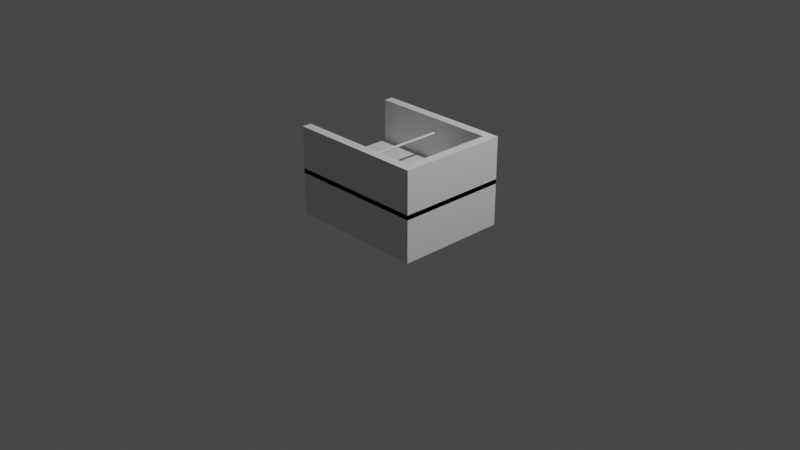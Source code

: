 # Source: conveyor_model2.blend  (saved by Blender 2.82.7; exported with 4.5.12 LTS)
import bpy
from mathutils import Matrix  # noqa: F401  (used for matrix-valued properties, if any)

bpy.ops.wm.read_factory_settings(use_empty=True)
scene = bpy.context.scene
scene.name = 'Scene'

# ---- collections
col_collection = bpy.data.collections.new('Collection'); scene.collection.children.link(col_collection)

# ---- world
world_world = bpy.data.worlds.new('World'); scene.world = world_world
world_world.use_nodes = True; world_world.node_tree.nodes.clear()
_N = world_world.node_tree.nodes; _L = world_world.node_tree.links
n0 = _N.new('ShaderNodeOutputWorld'); n0.name = 'World Output'; n0.location = (300, 300)
n1 = _N.new('ShaderNodeBackground'); n1.name = 'Background'; n1.location = (10, 300)
n1.inputs[0].default_value = (0.05088, 0.05088, 0.05088, 1.0)
_L.new(n1.outputs[0], n0.inputs[0])
n0.is_active_output = True
world_world.color = (0.05088, 0.05088, 0.05088)
world_world.use_sun_shadow = False
world_world.sun_shadow_jitter_overblur = 0.0

# ---- cameras
cam_camera = bpy.data.cameras.new('Camera')
cam_camera.clip_end = 100.0
cam_camera.ortho_scale = 7.314

# ---- lights
light_light = bpy.data.lights.new('Light', 'POINT')
light_light.transmission_factor = 0.0
light_light.energy = 1000.0
light_light.shadow_soft_size = 0.1
light_light.shadow_maximum_resolution = 0.006
light_light.use_absolute_resolution = True

# ---- meshes
me_cube_001 = bpy.data.meshes.new('Cube.001')
me_cube_001.from_pydata([(1.0, 1.0, -0.8), (1.0, 1.0, -2.8), (1.0, -1.0, -0.8), (1.0, -1.0, -2.8), (-1.0, 1.0, -0.8), (-1.0, 1.0, -2.8), (-1.0, -1.0, -0.8), (-1.0, -1.0, -2.8), (-1.0, -1.0, -1.0), (-1.0, -1.0, 1.0), (-1.0, 1.0, -1.0), (-1.0, 1.0, 1.0), (1.0, -1.0, -1.0), (1.0, -1.0, 1.0), (1.0, 1.0, -1.0), (1.0, 1.0, 1.0), (-1.0, 0.8333, 1.0), (-1.0, 0.8333, -1.0), (0.8667, 0.8333, 1.0), (0.8667, 0.8333, -1.0), (0.8667, -0.8333, 1.0), (0.8667, -0.8333, -1.0), (-1.0, -0.8333, 1.0), (-1.0, -0.8333, -1.0), (0.8, -1.0, -1.0), (-0.8, -1.0, -0.8), (-1.0, -0.8333, -0.9667), (-1.0, -0.8333, -0.8), (-1.0, 0.9833, -0.8), (-1.0, 0.8333, -0.8), (-1.0, -0.85, -0.8), (0.8, 1.0, -0.8), (-0.8, 1.0, -1.0), (0.8667, -0.8333, -0.8), (1.0, -0.8, -0.8), (0.8667, 0.8333, -0.8), (1.0, 0.8, -1.0), (1.0, -0.8, -0.8), (-1.0, 0.8333, -0.8), (-0.8, 1.0, -1.0), (-1.0, -0.85, -0.8), (0.8, 1.0, -0.8), (1.0, 1.0, -1.0), (1.0, 0.8, -1.0), (-1.0, -0.8333, -0.9667), (1.0, -1.0, -0.8), (-1.0, -1.0, -0.8), (-1.0, 1.0, -1.0), (0.8, -1.0, -1.0), (-0.8, -1.0, -0.8)], [(2, 24), (8, 25), (6, 25), (10, 28), (4, 28), (29, 28), (2, 25), (27, 30), (6, 30), (14, 31), (14, 32), (0, 34), (2, 34), (10, 32), (4, 32), (12, 34), (12, 36), (14, 36), (0, 36), (30, 6), (30, 26), (29, 27), (35, 0)], [(0, 41, 4, 40, 6, 49, 2, 37), (3, 12, 24, 8, 7), (7, 8, 6, 40, 4, 47, 5), (5, 1, 3, 7), (1, 42, 0, 37, 2, 12, 3), (5, 47, 4, 41, 0, 42, 1), (8, 46, 9, 22, 27, 44, 23), (10, 4, 31, 0, 14, 39), (14, 0, 15, 13, 45, 12, 43), (12, 45, 13, 9, 46, 8, 48), (10, 39, 14, 43, 12, 48, 8, 23, 21, 19, 17), (15, 11, 16, 18, 20, 22, 9, 13), (21, 33, 35, 19), (19, 35, 29, 17), (17, 38, 16, 11, 4, 10), (20, 33, 27, 22), (0, 31, 4, 11, 15), (27, 33, 21, 23, 26), (26, 23, 44, 27), (17, 29, 35, 18, 16, 38), (24, 12, 2, 49, 6, 8), (35, 33, 20, 18)])
_uv = me_cube_001.uv_layers.new(name='UVMap')
_uv.uv.foreach_set('vector', [0.625, 0.5, 0.65, 0.5, 0.875, 0.5, 0.875, 0.7313, 0.875, 0.75, 0.85, 0.75, 0.625, 0.75, 0.625, 0.725, 0.375, 0.75, 0.6, 0.75, 0.6, 0.775, 0.6, 1.0, 0.375, 1.0, 0.375, 0.0, 0.6, 0.0, 0.625, 0.0, 0.625, 0.01875, 0.625, 0.25, 0.6, 0.25, 0.375, 0.25, 0.125, 0.5, 0.375, 0.5, 0.375, 0.75, 0.125, 0.75, 0.375, 0.5, 0.6, 0.5, 0.625, 0.5, 0.625, 0.725, 0.625, 0.75, 0.6, 0.75, 0.375, 0.75, 0.375, 0.25, 0.6, 0.25, 0.625, 0.25, 0.625, 0.475, 0.625, 0.5, 0.6, 0.5, 0.375, 0.5, 0.375, 0.0, 0.4, 0.0, 0.625, 0.0, 0.625, 0.02083, 0.4, 0.02083, 0.3792, 0.02083, 0.375, 0.02083, 0.375, 0.25, 0.4, 0.25, 0.4, 0.475, 0.4, 0.5, 0.375, 0.5, 0.375, 0.275, 0.375, 0.5, 0.4, 0.5, 0.625, 0.5, 0.625, 0.75, 0.4, 0.75, 0.375, 0.75, 0.375, 0.525, 0.375, 0.75, 0.4, 0.75, 0.625, 0.75, 0.625, 1.0, 0.4, 1.0, 0.375, 1.0, 0.375, 0.775, 0.125, 0.5, 0.15, 0.5, 0.375, 0.5, 0.375, 0.525, 0.375, 0.75, 0.35, 0.75, 0.125, 0.75, 0.125, 0.7292, 0.3583, 0.7292, 0.3583, 0.5208, 0.125, 0.5208, 0.625, 0.5, 0.875, 0.5, 0.875, 0.5208, 0.6417, 0.5208, 0.6417, 0.7292, 0.875, 0.7292, 0.875, 0.75, 0.625, 0.75, 0.4375, 0.75, 0.45, 0.75, 0.45, 0.5, 0.4375, 0.5, 0.4375, 0.5, 0.45, 0.5, 0.45, 0.2667, 0.4375, 0.2667, 0.375, 0.2292, 0.4, 0.2292, 0.625, 0.2292, 0.625, 0.25, 0.4, 0.25, 0.375, 0.25, 0.5625, 0.75, 0.45, 0.75, 0.45, 0.9833, 0.5625, 0.9833, 0.4, 0.5, 0.4, 0.475, 0.4, 0.25, 0.625, 0.25, 0.625, 0.5, 0.45, 0.9833, 0.45, 0.75, 0.4375, 0.75, 0.4375, 0.9833, 0.4396, 0.9833, 0.4396, 0.9833, 0.4375, 0.9833, 0.4396, 0.9833, 0.45, 0.9833, 0.4375, 0.2667, 0.45, 0.2667, 0.45, 0.5, 0.5625, 0.5, 0.5625, 0.2667, 0.45, 0.2667, 0.6, 0.775, 0.6, 0.75, 0.625, 0.75, 0.625, 0.975, 0.625, 1.0, 0.6, 1.0, 0.45, 0.5, 0.45, 0.75, 0.5625, 0.75, 0.5625, 0.5])
me_cube_001.use_remesh_fix_poles = True
me_cube_001.use_remesh_preserve_attributes = False
me_cube_001.use_mirror_vertex_groups = False
me_cube_001.update()
me_cylinder = bpy.data.meshes.new('Cylinder')
me_cylinder.from_pydata([(0.0, 1.0, -1.0), (0.0, 1.0, 1.0), (0.1951, 0.9808, -1.0), (0.1951, 0.9808, 1.0), (0.3827, 0.9239, -1.0), (0.3827, 0.9239, 1.0), (0.5556, 0.8315, -1.0), (0.5556, 0.8315, 1.0), (0.7071, 0.7071, -1.0), (0.7071, 0.7071, 1.0), (0.8315, 0.5556, -1.0), (0.8315, 0.5556, 1.0), (0.9239, 0.3827, -1.0), (0.9239, 0.3827, 1.0), (0.9808, 0.1951, -1.0), (0.9808, 0.1951, 1.0), (1.0, 7.55e-08, -1.0), (1.0, 7.55e-08, 1.0), (0.9808, -0.1951, -1.0), (0.9808, -0.1951, 1.0), (0.9239, -0.3827, -1.0), (0.9239, -0.3827, 1.0), (0.8315, -0.5556, -1.0), (0.8315, -0.5556, 1.0), (0.7071, -0.7071, -1.0), (0.7071, -0.7071, 1.0), (0.5556, -0.8315, -1.0), (0.5556, -0.8315, 1.0), (0.3827, -0.9239, -1.0), (0.3827, -0.9239, 1.0), (0.1951, -0.9808, -1.0), (0.1951, -0.9808, 1.0), (-3.258e-07, -1.0, -1.0), (-3.258e-07, -1.0, 1.0), (-0.1951, -0.9808, -1.0), (-0.1951, -0.9808, 1.0), (-0.3827, -0.9239, -1.0), (-0.3827, -0.9239, 1.0), (-0.5556, -0.8315, -1.0), (-0.5556, -0.8315, 1.0), (-0.7071, -0.7071, -1.0), (-0.7071, -0.7071, 1.0), (-0.8315, -0.5556, -1.0), (-0.8315, -0.5556, 1.0), (-0.9239, -0.3827, -1.0), (-0.9239, -0.3827, 1.0), (-0.9808, -0.1951, -1.0), (-0.9808, -0.1951, 1.0), (-1.0, 9.656e-07, -1.0), (-1.0, 9.656e-07, 1.0), (-0.9808, 0.1951, -1.0), (-0.9808, 0.1951, 1.0), (-0.9239, 0.3827, -1.0), (-0.9239, 0.3827, 1.0), (-0.8315, 0.5556, -1.0), (-0.8315, 0.5556, 1.0), (-0.7071, 0.7071, -1.0), (-0.7071, 0.7071, 1.0), (-0.5556, 0.8315, -1.0), (-0.5556, 0.8315, 1.0), (-0.3827, 0.9239, -1.0), (-0.3827, 0.9239, 1.0), (-0.1951, 0.9808, -1.0), (-0.1951, 0.9808, 1.0)], [], [(0, 1, 3, 2), (2, 3, 5, 4), (4, 5, 7, 6), (6, 7, 9, 8), (8, 9, 11, 10), (10, 11, 13, 12), (12, 13, 15, 14), (14, 15, 17, 16), (16, 17, 19, 18), (18, 19, 21, 20), (20, 21, 23, 22), (22, 23, 25, 24), (24, 25, 27, 26), (26, 27, 29, 28), (28, 29, 31, 30), (30, 31, 33, 32), (32, 33, 35, 34), (34, 35, 37, 36), (36, 37, 39, 38), (38, 39, 41, 40), (40, 41, 43, 42), (42, 43, 45, 44), (44, 45, 47, 46), (46, 47, 49, 48), (48, 49, 51, 50), (50, 51, 53, 52), (52, 53, 55, 54), (54, 55, 57, 56), (56, 57, 59, 58), (58, 59, 61, 60), (3, 1, 63, 61, 59, 57, 55, 53, 51, 49, 47, 45, 43, 41, 39, 37, 35, 33, 31, 29, 27, 25, 23, 21, 19, 17, 15, 13, 11, 9, 7, 5), (60, 61, 63, 62), (62, 63, 1, 0), (0, 2, 4, 6, 8, 10, 12, 14, 16, 18, 20, 22, 24, 26, 28, 30, 32, 34, 36, 38, 40, 42, 44, 46, 48, 50, 52, 54, 56, 58, 60, 62)])
_uv = me_cylinder.uv_layers.new(name='UVMap')
_uv.uv.foreach_set('vector', [1.0, 0.5, 1.0, 1.0, 0.9688, 1.0, 0.9688, 0.5, 0.9688, 0.5, 0.9688, 1.0, 0.9375, 1.0, 0.9375, 0.5, 0.9375, 0.5, 0.9375, 1.0, 0.9062, 1.0, 0.9062, 0.5, 0.9062, 0.5, 0.9062, 1.0, 0.875, 1.0, 0.875, 0.5, 0.875, 0.5, 0.875, 1.0, 0.8438, 1.0, 0.8438, 0.5, 0.8438, 0.5, 0.8438, 1.0, 0.8125, 1.0, 0.8125, 0.5, 0.8125, 0.5, 0.8125, 1.0, 0.7812, 1.0, 0.7812, 0.5, 0.7812, 0.5, 0.7812, 1.0, 0.75, 1.0, 0.75, 0.5, 0.75, 0.5, 0.75, 1.0, 0.7188, 1.0, 0.7188, 0.5, 0.7188, 0.5, 0.7188, 1.0, 0.6875, 1.0, 0.6875, 0.5, 0.6875, 0.5, 0.6875, 1.0, 0.6562, 1.0, 0.6562, 0.5, 0.6562, 0.5, 0.6562, 1.0, 0.625, 1.0, 0.625, 0.5, 0.625, 0.5, 0.625, 1.0, 0.5938, 1.0, 0.5938, 0.5, 0.5938, 0.5, 0.5938, 1.0, 0.5625, 1.0, 0.5625, 0.5, 0.5625, 0.5, 0.5625, 1.0, 0.5312, 1.0, 0.5312, 0.5, 0.5312, 0.5, 0.5312, 1.0, 0.5, 1.0, 0.5, 0.5, 0.5, 0.5, 0.5, 1.0, 0.4688, 1.0, 0.4688, 0.5, 0.4688, 0.5, 0.4688, 1.0, 0.4375, 1.0, 0.4375, 0.5, 0.4375, 0.5, 0.4375, 1.0, 0.4062, 1.0, 0.4062, 0.5, 0.4062, 0.5, 0.4062, 1.0, 0.375, 1.0, 0.375, 0.5, 0.375, 0.5, 0.375, 1.0, 0.3438, 1.0, 0.3438, 0.5, 0.3438, 0.5, 0.3438, 1.0, 0.3125, 1.0, 0.3125, 0.5, 0.3125, 0.5, 0.3125, 1.0, 0.2812, 1.0, 0.2812, 0.5, 0.2812, 0.5, 0.2812, 1.0, 0.25, 1.0, 0.25, 0.5, 0.25, 0.5, 0.25, 1.0, 0.2188, 1.0, 0.2188, 0.5, 0.2188, 0.5, 0.2188, 1.0, 0.1875, 1.0, 0.1875, 0.5, 0.1875, 0.5, 0.1875, 1.0, 0.1562, 1.0, 0.1562, 0.5, 0.1562, 0.5, 0.1562, 1.0, 0.125, 1.0, 0.125, 0.5, 0.125, 0.5, 0.125, 1.0, 0.09375, 1.0, 0.09375, 0.5, 0.09375, 0.5, 0.09375, 1.0, 0.0625, 1.0, 0.0625, 0.5, 0.2968, 0.4854, 0.25, 0.49, 0.2032, 0.4854, 0.1582, 0.4717, 0.1167, 0.4496, 0.08029, 0.4197, 0.05045, 0.3833, 0.02827, 0.3418, 0.01461, 0.2968, 0.01, 0.25, 0.01461, 0.2032, 0.02827, 0.1582, 0.05045, 0.1167, 0.08029, 0.08029, 0.1167, 0.05045, 0.1582, 0.02827, 0.2032, 0.01461, 0.25, 0.01, 0.2968, 0.01461, 0.3418, 0.02827, 0.3833, 0.05045, 0.4197, 0.08029, 0.4496, 0.1167, 0.4717, 0.1582, 0.4854, 0.2032, 0.49, 0.25, 0.4854, 0.2968, 0.4717, 0.3418, 0.4496, 0.3833, 0.4197, 0.4197, 0.3833, 0.4496, 0.3418, 0.4717, 0.0625, 0.5, 0.0625, 1.0, 0.03125, 1.0, 0.03125, 0.5, 0.03125, 0.5, 0.03125, 1.0, 0.0, 1.0, 0.0, 0.5, 0.75, 0.49, 0.7968, 0.4854, 0.8418, 0.4717, 0.8833, 0.4496, 0.9197, 0.4197, 0.9496, 0.3833, 0.9717, 0.3418, 0.9854, 0.2968, 0.99, 0.25, 0.9854, 0.2032, 0.9717, 0.1582, 0.9496, 0.1167, 0.9197, 0.08029, 0.8833, 0.05045, 0.8418, 0.02827, 0.7968, 0.01461, 0.75, 0.01, 0.7032, 0.01461, 0.6582, 0.02827, 0.6167, 0.05045, 0.5803, 0.08029, 0.5504, 0.1167, 0.5283, 0.1582, 0.5146, 0.2032, 0.51, 0.25, 0.5146, 0.2968, 0.5283, 0.3418, 0.5504, 0.3833, 0.5803, 0.4197, 0.6167, 0.4496, 0.6582, 0.4717, 0.7032, 0.4854])
me_cylinder.use_remesh_fix_poles = True
me_cylinder.use_remesh_preserve_attributes = False
me_cylinder.use_mirror_vertex_groups = False
me_cylinder.update()

# ---- objects
ob_light = bpy.data.objects.new('Light', light_light)
ob_camera = bpy.data.objects.new('Camera', cam_camera)
ob_cube_001 = bpy.data.objects.new('Cube.001', me_cube_001)
ob_cylinder = bpy.data.objects.new('Cylinder', me_cylinder)

# ---- transforms, parenting, visibility, modifiers, constraints
ob_light.location = (4.076, 1.005, 5.904)
ob_light.rotation_euler = (0.6503, 0.05522, 1.866)
ob_light.lock_rotations_4d = False
ob_light.empty_display_type = 'ARROWS'
ob_light.color = (0.0, 0.0, 0.0, 0.0)
ob_light.lineart.crease_threshold = 0.0
ob_camera.location = (7.359, -6.926, 4.958)
ob_camera.rotation_euler = (1.109, 0.0, 0.8149)
ob_camera.lock_rotations_4d = False
ob_camera.empty_display_type = 'ARROWS'
ob_camera.color = (0.0, 0.0, 0.0, 0.0)
ob_camera.display_type = 'WIRE'
ob_camera.lineart.crease_threshold = 0.0
ob_cube_001.location = (0.0, 0.0, 0.7)
ob_cube_001.scale = (0.75, 0.6, 0.25)
ob_cube_001.lineart.crease_threshold = 0.0
ob_cylinder.location = (0.0, 0.0, 0.8)
ob_cylinder.rotation_euler = (1.571, 0.0, 0.0)
ob_cylinder.scale = (0.0125, 0.0125, 0.5)
ob_cylinder.lineart.crease_threshold = 0.0

# ---- collection membership
col_collection.objects.link(ob_light)
col_collection.objects.link(ob_camera)
col_collection.objects.link(ob_cube_001)
col_collection.objects.link(ob_cylinder)

# ---- scene / render settings (as saved in the file)
scene.camera = ob_camera
scene.frame_start = 1; scene.frame_end = 250; scene.frame_set(1)
scene.render.engine = 'BLENDER_EEVEE_NEXT'
scene.cycles.use_denoising = False
scene.cycles.samples = 128
scene.cycles.sampling_pattern = 'TABULATED_SOBOL'
scene.cycles.use_adaptive_sampling = False
scene.cycles.use_light_tree = False
scene.view_settings.view_transform = 'Filmic'
bpy.context.view_layer.update()
